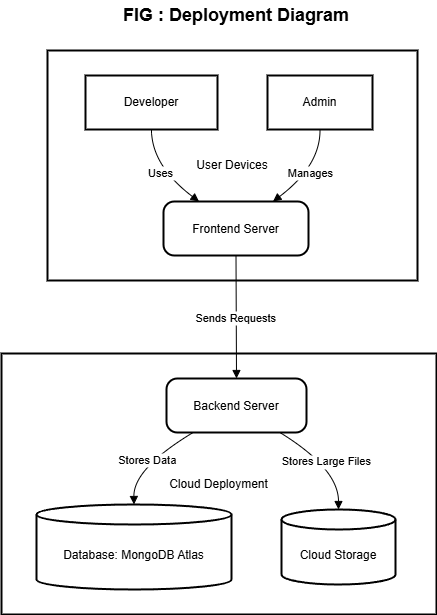

The diagram above was exported from draw.io. Its source (the exported page's mxGraphModel, read from the mxfile embedded in the PNG):
<mxGraphModel dx="1048" dy="1658" grid="1" gridSize="10" guides="1" tooltips="1" connect="1" arrows="1" fold="1" page="1" pageScale="1" pageWidth="850" pageHeight="1100" math="0" shadow="0">
  <root>
    <mxCell id="0" />
    <mxCell id="1" parent="0" />
    <mxCell id="Vf1xeiwSc5CFybayYWJI-1" value="Cloud Deployment" style="whiteSpace=wrap;strokeWidth=2;" vertex="1" parent="1">
      <mxGeometry x="20" y="323" width="435" height="261" as="geometry" />
    </mxCell>
    <mxCell id="Vf1xeiwSc5CFybayYWJI-2" value="User Devices" style="whiteSpace=wrap;strokeWidth=2;" vertex="1" parent="1">
      <mxGeometry x="66" y="20" width="370" height="230" as="geometry" />
    </mxCell>
    <mxCell id="Vf1xeiwSc5CFybayYWJI-3" value="Developer" style="whiteSpace=wrap;strokeWidth=2;" vertex="1" parent="1">
      <mxGeometry x="104" y="45" width="132" height="54" as="geometry" />
    </mxCell>
    <mxCell id="Vf1xeiwSc5CFybayYWJI-4" value="Frontend Server" style="rounded=1;arcSize=20;strokeWidth=2" vertex="1" parent="1">
      <mxGeometry x="182" y="171" width="145" height="54" as="geometry" />
    </mxCell>
    <mxCell id="Vf1xeiwSc5CFybayYWJI-5" value="Admin" style="whiteSpace=wrap;strokeWidth=2;" vertex="1" parent="1">
      <mxGeometry x="286" y="45" width="105" height="54" as="geometry" />
    </mxCell>
    <mxCell id="Vf1xeiwSc5CFybayYWJI-6" value="Backend Server" style="rounded=1;arcSize=20;strokeWidth=2" vertex="1" parent="1">
      <mxGeometry x="185" y="348" width="140" height="54" as="geometry" />
    </mxCell>
    <mxCell id="Vf1xeiwSc5CFybayYWJI-7" value="Database: MongoDB Atlas" style="shape=cylinder3;boundedLbl=1;backgroundOutline=1;size=10;strokeWidth=2;whiteSpace=wrap;" vertex="1" parent="1">
      <mxGeometry x="55" y="474" width="195" height="85" as="geometry" />
    </mxCell>
    <mxCell id="Vf1xeiwSc5CFybayYWJI-8" value="Cloud Storage" style="shape=cylinder3;boundedLbl=1;backgroundOutline=1;size=10;strokeWidth=2;whiteSpace=wrap;" vertex="1" parent="1">
      <mxGeometry x="300" y="479" width="114" height="75" as="geometry" />
    </mxCell>
    <mxCell id="Vf1xeiwSc5CFybayYWJI-9" value="Uses" style="curved=1;startArrow=none;endArrow=block;exitX=0.5;exitY=1;entryX=0.25;entryY=0.01;rounded=0;" edge="1" parent="1" source="Vf1xeiwSc5CFybayYWJI-3" target="Vf1xeiwSc5CFybayYWJI-4">
      <mxGeometry relative="1" as="geometry">
        <Array as="points">
          <mxPoint x="170" y="135" />
        </Array>
      </mxGeometry>
    </mxCell>
    <mxCell id="Vf1xeiwSc5CFybayYWJI-10" value="Manages" style="curved=1;startArrow=none;endArrow=block;exitX=0.5;exitY=1;entryX=0.75;entryY=0.01;rounded=0;" edge="1" parent="1" source="Vf1xeiwSc5CFybayYWJI-5" target="Vf1xeiwSc5CFybayYWJI-4">
      <mxGeometry relative="1" as="geometry">
        <Array as="points">
          <mxPoint x="339" y="135" />
        </Array>
      </mxGeometry>
    </mxCell>
    <mxCell id="Vf1xeiwSc5CFybayYWJI-11" value="Sends Requests" style="curved=1;startArrow=none;endArrow=block;exitX=0.5;exitY=1.01;entryX=0.5;entryY=0;rounded=0;" edge="1" parent="1" source="Vf1xeiwSc5CFybayYWJI-4" target="Vf1xeiwSc5CFybayYWJI-6">
      <mxGeometry relative="1" as="geometry">
        <Array as="points" />
      </mxGeometry>
    </mxCell>
    <mxCell id="Vf1xeiwSc5CFybayYWJI-12" value="Stores Data" style="curved=1;startArrow=none;endArrow=block;exitX=0.19;exitY=1;entryX=0.5;entryY=0;rounded=0;" edge="1" parent="1" source="Vf1xeiwSc5CFybayYWJI-6" target="Vf1xeiwSc5CFybayYWJI-7">
      <mxGeometry relative="1" as="geometry">
        <Array as="points">
          <mxPoint x="152" y="438" />
        </Array>
      </mxGeometry>
    </mxCell>
    <mxCell id="Vf1xeiwSc5CFybayYWJI-13" value="Stores Large Files" style="curved=1;startArrow=none;endArrow=block;exitX=0.81;exitY=1;entryX=0.5;entryY=0;rounded=0;" edge="1" parent="1" source="Vf1xeiwSc5CFybayYWJI-6" target="Vf1xeiwSc5CFybayYWJI-8">
      <mxGeometry relative="1" as="geometry">
        <Array as="points">
          <mxPoint x="357" y="438" />
        </Array>
      </mxGeometry>
    </mxCell>
    <mxCell id="Vf1xeiwSc5CFybayYWJI-14" value="&lt;font style=&quot;font-size: 18px;&quot;&gt;&lt;b style=&quot;&quot;&gt;FIG :&amp;nbsp;Deployment Diagram&lt;/b&gt;&lt;/font&gt;" style="text;html=1;align=center;verticalAlign=middle;whiteSpace=wrap;rounded=0;" vertex="1" parent="1">
      <mxGeometry x="70" y="-30" width="370" height="30" as="geometry" />
    </mxCell>
  </root>
</mxGraphModel>